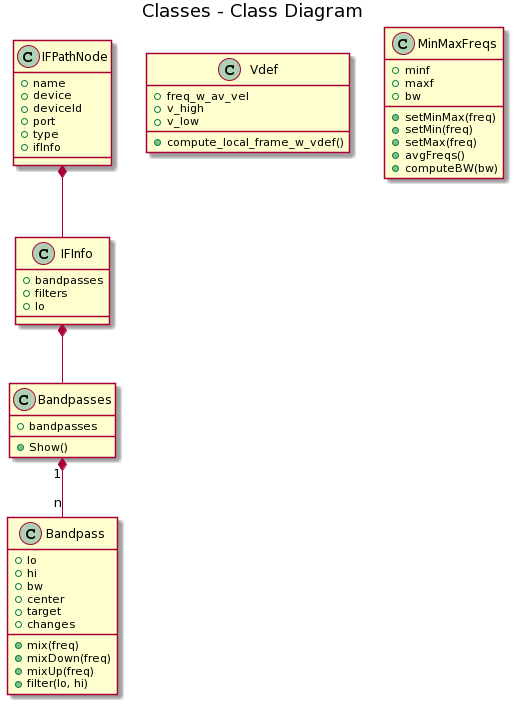

The diagram above was rendered by PlantUML. Its source (embedded in the PNG):
@startuml
title Classes - Class Diagram


class IFPathNode {
  + name
  + device
  + deviceId
  + port
  + type
  + ifInfo
  
}

class IFInfo {
  + bandpasses
  + filters
  + lo
}

class Bandpasses {
  + bandpasses
  + Show()
}

class Bandpass {
  + lo
  + hi
  + bw
  + center
  + target
  + changes
  + mix(freq)
  + mixDown(freq)
  + mixUp(freq)
  + filter(lo, hi)
}

class Vdef {
  + freq_w_av_vel
  + v_high
  + v_low
  + compute_local_frame_w_vdef()
}

class MinMaxFreqs {
  + minf
  + maxf
  + bw
  + setMinMax(freq)
  + setMin(freq)
  + setMax(freq)
  + avgFreqs()
  + computeBW(bw)
}

IFPathNode *-- IFInfo
IFInfo *-- Bandpasses
Bandpasses "1" *-- "n" Bandpass
@enduml